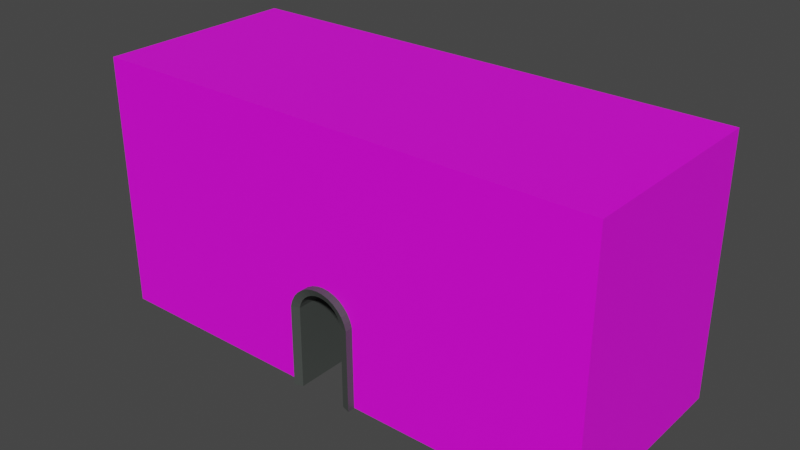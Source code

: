 # Source: BLENDFILE_Tunnel_.blend  (saved by Blender 2.92.15; exported with 4.5.12 LTS)
import bpy
from mathutils import Matrix  # noqa: F401  (used for matrix-valued properties, if any)

bpy.ops.wm.read_factory_settings(use_empty=True)
scene = bpy.context.scene
scene.name = 'Scene'

# ---- collections
col_collection = bpy.data.collections.new('Collection'); scene.collection.children.link(col_collection)

# ---- images (referenced by path relative to the original .blend; pixels are not part of the script)
import os
ASSET_DIR = os.environ.get("B2B_ASSET_DIR", "")  # directory of the original .blend (textures are referenced by path, not embedded)
HERE = os.path.dirname(os.path.abspath(__file__))  # packed textures are extracted next to this script under _unpacked/

def load_image(name, relpath, width, height, colorspace="sRGB"):
    """Load a texture the original file referenced (path relative to the .blend, or extracted next to this script)."""
    p = next((c for c in (os.path.join(HERE, relpath), os.path.join(ASSET_DIR, relpath)) if relpath and os.path.exists(c)), "")
    if p:
        img = bpy.data.images.load(p, check_existing=True)
        img.name = name
    else:  # same state as the original file: an image datablock whose file is absent (Cycles renders it pink)
        img = bpy.data.images.new(name, width, height)
        img.source = "FILE"
        img.filepath = "//" + (relpath or name)
    img.colorspace_settings.name = colorspace
    return img
img_tex_stonetiles_jpg = load_image('TEX_StoneTiles.jpg', 'TEX_StoneTiles.jpg', 1024, 1024, 'sRGB')

# ---- materials (node trees are filled in below, after node groups)
mat_stonedark = bpy.data.materials.new('StoneDark')
mat_stonedark.use_transparent_shadow = False
mat_stone = bpy.data.materials.new('Stone')
mat_stone.use_transparent_shadow = False

# ---- material node trees
mat_stonedark.use_nodes = True; mat_stonedark.node_tree.nodes.clear()
_N = mat_stonedark.node_tree.nodes; _L = mat_stonedark.node_tree.links
n0 = _N.new('ShaderNodeBsdfPrincipled'); n0.name = 'Principled BSDF'; n0.location = (10, 300)
n0.distribution = 'GGX'
n0.subsurface_method = 'BURLEY'
n0.inputs[0].default_value = (0.06268, 0.06992, 0.06517, 1.0)
n0.inputs[3].default_value = 1.45
n0.inputs[27].default_value = (0.0, 0.0, 0.0, 1.0)
n0.inputs[28].default_value = 1.0
n1 = _N.new('ShaderNodeOutputMaterial'); n1.name = 'Material Output'; n1.location = (300, 300)
_L.new(n0.outputs[0], n1.inputs[0])
n1.is_active_output = True
mat_stone.use_nodes = True; mat_stone.node_tree.nodes.clear()
_N = mat_stone.node_tree.nodes; _L = mat_stone.node_tree.links
n0 = _N.new('ShaderNodeBsdfPrincipled'); n0.name = 'Principled BSDF'; n0.location = (10, 300)
n0.distribution = 'GGX'
n0.subsurface_method = 'BURLEY'
n0.inputs[3].default_value = 1.45
n0.inputs[27].default_value = (0.0, 0.0, 0.0, 1.0)
n0.inputs[28].default_value = 1.0
n1 = _N.new('ShaderNodeOutputMaterial'); n1.name = 'Material Output'; n1.location = (300, 300)
n2 = _N.new('ShaderNodeTexImage'); n2.name = 'Image Texture'; n2.location = (-280, 280)
n2.image = img_tex_stonetiles_jpg
_L.new(n0.outputs[0], n1.inputs[0])
_L.new(n2.outputs[0], n0.inputs[0])
n1.is_active_output = True

# ---- world
world_world = bpy.data.worlds.new('World'); scene.world = world_world
world_world.use_nodes = True; world_world.node_tree.nodes.clear()
_N = world_world.node_tree.nodes; _L = world_world.node_tree.links
n0 = _N.new('ShaderNodeOutputWorld'); n0.name = 'World Output'; n0.location = (300, 300)
n1 = _N.new('ShaderNodeBackground'); n1.name = 'Background'; n1.location = (10, 300)
n1.inputs[0].default_value = (0.05088, 0.05088, 0.05088, 1.0)
_L.new(n1.outputs[0], n0.inputs[0])
n0.is_active_output = True
world_world.color = (0.05088, 0.05088, 0.05088)
world_world.use_sun_shadow = False
world_world.sun_shadow_jitter_overblur = 0.0

# ---- meshes
me_cube = bpy.data.meshes.new('Cube')
me_cube.from_pydata([(-10.0, 0.0, 0.0), (-10.0, 0.0, 10.0), (-10.0, 8.0, 0.0), (-10.0, 8.0, 10.0), (10.0, 0.0, 0.0), (10.0, 0.0, 10.0), (10.0, 8.0, 0.0), (10.0, 8.0, 10.0), (0.0, 0.0, 4.0), (0.0, 8.0, 4.0), (0.1951, 0.0, 3.981), (0.1951, 8.0, 3.981), (0.3827, 0.0, 3.924), (0.3827, 8.0, 3.924), (0.5556, 0.0, 3.831), (0.5556, 8.0, 3.831), (0.7071, 0.0, 3.707), (0.7071, 8.0, 3.707), (0.8315, 8.0, 3.556), (0.8315, 0.0, 3.556), (0.9239, 8.0, 3.383), (0.9239, 0.0, 3.383), (0.9808, 8.0, 3.195), (0.9808, 0.0, 3.195), (0.9954, 8.0, 0.0), (0.9954, 0.0, 0.0), (-0.9954, 8.0, 0.0), (-0.9954, 0.0, 0.0), (-0.9808, 0.0, 3.195), (-0.9808, 8.0, 3.195), (-0.9239, 8.0, 3.383), (-0.9239, 0.0, 3.383), (-0.8315, 8.0, 3.556), (-0.8315, 0.0, 3.556), (-0.7071, 8.0, 3.707), (-0.7071, 0.0, 3.707), (-0.5556, 0.0, 3.831), (-0.5556, 8.0, 3.831), (-0.3827, 0.0, 3.924), (-0.3827, 8.0, 3.924), (-0.1951, 0.0, 3.981), (-0.1951, 8.0, 3.981), (-2.467e-08, -0.3, 4.222), (-2.467e-08, 8.2, 4.222), (0.2489, -0.3, 4.198), (0.2489, 8.2, 4.198), (0.4883, -0.3, 4.125), (0.4883, 8.2, 4.125), (0.7089, -0.3, 4.007), (0.7089, 8.2, 4.007), (0.9022, -0.3, 3.848), (0.9022, 8.2, 3.848), (1.061, 8.2, 3.655), (1.061, -0.3, 3.655), (1.179, 8.2, 3.434), (1.179, -0.3, 3.434), (1.251, 8.2, 3.195), (1.251, -0.3, 3.195), (1.27, 8.2, 0.0), (1.27, -0.3, 0.0), (-1.27, 8.2, 0.0), (-1.27, -0.3, 0.0), (-1.251, -0.3, 3.195), (-1.251, 8.2, 3.195), (-1.179, 8.2, 3.434), (-1.179, -0.3, 3.434), (-1.061, 8.2, 3.655), (-1.061, -0.3, 3.655), (-0.9022, 8.2, 3.848), (-0.9022, -0.3, 3.848), (-0.7089, -0.3, 4.007), (-0.7089, 8.2, 4.007), (-0.4883, -0.3, 4.125), (-0.4883, 8.2, 4.125), (-0.2489, -0.3, 4.198), (-0.2489, 8.2, 4.198), (4.836e-09, -0.2, 3.956), (4.836e-09, 8.2, 3.956), (0.1845, -0.2, 3.938), (0.1845, 8.2, 3.938), (0.362, -0.2, 3.884), (0.362, 8.2, 3.884), (0.5255, -0.2, 3.797), (0.5255, 8.2, 3.797), (0.6689, -0.2, 3.679), (0.6689, 8.2, 3.679), (0.7865, 8.2, 3.536), (0.7865, -0.2, 3.536), (0.8739, 8.2, 3.373), (0.8739, -0.2, 3.373), (0.9277, 8.2, 3.195), (0.9277, -0.2, 3.195), (0.9416, 8.2, 0.0), (0.9416, -0.2, 0.0), (-0.9416, 8.2, 0.0), (-0.9416, -0.2, 0.0), (-0.9277, -0.2, 3.195), (-0.9277, 8.2, 3.195), (-0.8739, 8.2, 3.373), (-0.8739, -0.2, 3.373), (-0.7865, 8.2, 3.536), (-0.7865, -0.2, 3.536), (-0.6689, 8.2, 3.679), (-0.6689, -0.2, 3.679), (-0.5255, -0.2, 3.797), (-0.5255, 8.2, 3.797), (-0.362, -0.2, 3.884), (-0.362, 8.2, 3.884), (-0.1845, -0.2, 3.938), (-0.1845, 8.2, 3.938)], [], [(0, 1, 3, 2), (6, 7, 5, 4), (7, 3, 1, 5), (8, 9, 11, 10), (11, 13, 12, 10), (13, 15, 14, 12), (15, 17, 16, 14), (16, 17, 18, 19), (19, 18, 20, 21), (21, 20, 22, 23), (25, 23, 22, 24), (28, 27, 26, 29), (28, 29, 30, 31), (31, 30, 32, 33), (33, 32, 34, 35), (34, 37, 36, 35), (37, 39, 38, 36), (39, 41, 40, 38), (8, 40, 41, 9), (26, 2, 3, 7, 6, 24, 22, 20, 18, 17, 15, 13, 11, 9, 41, 39, 37, 34, 32, 30, 29), (25, 4, 5, 1, 0, 27, 28, 31, 33, 35, 36, 38, 40, 8, 10, 12, 14, 16, 19, 21, 23), (6, 4, 25, 24), (0, 2, 26, 27), (42, 44, 45, 43), (45, 44, 46, 47), (47, 46, 48, 49), (49, 48, 50, 51), (50, 53, 52, 51), (53, 55, 54, 52), (55, 57, 56, 54), (59, 58, 56, 57), (62, 63, 60, 61), (62, 65, 64, 63), (65, 67, 66, 64), (67, 69, 68, 66), (68, 69, 70, 71), (71, 70, 72, 73), (73, 72, 74, 75), (42, 43, 75, 74), (76, 77, 79, 78), (79, 81, 80, 78), (81, 83, 82, 80), (83, 85, 84, 82), (84, 85, 86, 87), (87, 86, 88, 89), (89, 88, 90, 91), (93, 91, 90, 92), (96, 95, 94, 97), (96, 97, 98, 99), (99, 98, 100, 101), (101, 100, 102, 103), (102, 105, 104, 103), (105, 107, 106, 104), (107, 109, 108, 106), (76, 108, 109, 77), (55, 53, 87, 89), (64, 66, 100, 98), (54, 56, 90, 88), (74, 72, 106, 108), (46, 44, 78, 80), (42, 74, 108, 76), (47, 49, 83, 81), (67, 65, 99, 101), (57, 55, 89, 91), (75, 43, 77, 109), (66, 68, 102, 100), (59, 57, 91, 93), (48, 46, 80, 82), (56, 58, 92, 90), (49, 51, 85, 83), (69, 67, 101, 103), (58, 59, 93, 92), (68, 71, 105, 102), (62, 61, 95, 96), (50, 48, 82, 84), (61, 60, 94, 95), (51, 52, 86, 85), (70, 69, 103, 104), (60, 63, 97, 94), (71, 73, 107, 105), (43, 45, 79, 77), (53, 50, 84, 87), (63, 64, 98, 97), (52, 54, 88, 86), (72, 70, 104, 106), (44, 42, 76, 78), (73, 75, 109, 107), (45, 47, 81, 79), (65, 62, 96, 99)])
me_cube.polygons.foreach_set('material_index', [1, 1, 1, 1, 1, 1, 1, 1, 1, 1, 1, 1, 1, 1, 1, 1, 1, 1, 1, 1, 1, 1, 1, 0, 0, 0, 0, 0, 0, 0, 0, 0, 0, 0, 0, 0, 0, 0, 0, 0, 0, 0, 0, 0, 0, 0, 0, 0, 0, 0, 0, 0, 0, 0, 0, 0, 0, 0, 0, 0, 0, 0, 0, 0, 0, 0, 0, 0, 0, 0, 0, 0, 0, 0, 0, 0, 0, 0, 0, 0, 0, 0, 0, 0, 0, 0, 0, 0, 0])
_uv = me_cube.uv_layers.new(name='UVMap')
_uv.uv.foreach_set('vector', [0.375, 0.0, 0.625, 0.0, 0.625, 0.25, 0.375, 0.25, 0.375, 0.5, 0.625, 0.5, 0.625, 0.75, 0.375, 0.75, 0.625, 0.5, 0.875, 0.5, 0.875, 0.75, 0.625, 0.75, 1.0, 0.95, 1.0, 0.55, 0.9688, 0.55, 0.9688, 0.95, 0.9688, 0.55, 0.9375, 0.55, 0.9375, 0.95, 0.9688, 0.95, 0.9375, 0.55, 0.9062, 0.55, 0.9062, 0.95, 0.9375, 0.95, 0.9062, 0.55, 0.875, 0.55, 0.875, 0.95, 0.9062, 0.95, 0.875, 0.95, 0.875, 0.55, 0.8438, 0.55, 0.8438, 0.95, 0.8438, 0.95, 0.8438, 0.55, 0.8125, 0.55, 0.8125, 0.95, 0.8125, 0.95, 0.8125, 0.55, 0.7812, 0.55, 0.7812, 0.95, 0.7574, 0.95, 0.7812, 0.95, 0.7812, 0.55, 0.7574, 0.55, 0.2187, 0.95, 0.2426, 0.95, 0.2426, 0.55, 0.2188, 0.55, 0.2188, 0.95, 0.2187, 0.55, 0.1875, 0.55, 0.1875, 0.95, 0.1875, 0.95, 0.1875, 0.55, 0.1562, 0.55, 0.1562, 0.95, 0.1562, 0.95, 0.1562, 0.55, 0.125, 0.55, 0.125, 0.95, 0.125, 0.55, 0.09375, 0.55, 0.09375, 0.95, 0.125, 0.95, 0.09375, 0.55, 0.0625, 0.55, 0.0625, 0.95, 0.09375, 0.95, 0.0625, 0.55, 0.03125, 0.55, 0.03125, 0.95, 0.0625, 0.95, 0.0, 0.95, 0.03125, 0.95, 0.03125, 0.55, 0.0, 0.55, 0.6119, -0.6685, 1.585, -0.6527, 1.568, 0.4284, -0.5937, 0.4284, -0.6113, -0.6359, 0.347, -0.6517, 0.3542, -0.3117, 0.3614, -0.2908, 0.3716, -0.2724, 0.3851, -0.2565, 0.4022, -0.2428, 0.4236, -0.2317, 0.4508, -0.2237, 0.4871, -0.2201, 0.5129, -0.2299, 0.5363, -0.2406, 0.5567, -0.2528, 0.5738, -0.2668, 0.5875, -0.283, 0.5979, -0.3016, 0.6048, -0.3231, 0.612, 0.429, 1.585, 0.4448, 1.568, 1.526, -0.5938, 1.526, -0.6113, 0.4616, 0.347, 0.4458, 0.3542, 0.7858, 0.3614, 0.8067, 0.3716, 0.8251, 0.3851, 0.8411, 0.4022, 0.8547, 0.4236, 0.8658, 0.4508, 0.8738, 0.4871, 0.8774, 0.5129, 0.8676, 0.5363, 0.8569, 0.5567, 0.8448, 0.5738, 0.8308, 0.5875, 0.8146, 0.5979, 0.7959, 0.6048, 0.7744, 0.375, 0.5, 0.375, 0.75, 0.2624, 0.75, 0.2624, 0.5, 0.125, 0.75, 0.125, 0.5, 0.2376, 0.5, 0.2376, 0.75, 1.0, 0.95, 0.9688, 0.95, 0.9688, 0.55, 1.0, 0.55, 0.9688, 0.55, 0.9688, 0.95, 0.9375, 0.95, 0.9375, 0.55, 0.9375, 0.55, 0.9375, 0.95, 0.9062, 0.95, 0.9062, 0.55, 0.9062, 0.55, 0.9062, 0.95, 0.875, 0.95, 0.875, 0.55, 0.875, 0.95, 0.8438, 0.95, 0.8438, 0.55, 0.875, 0.55, 0.8438, 0.95, 0.8125, 0.95, 0.8125, 0.55, 0.8438, 0.55, 0.8125, 0.95, 0.7812, 0.95, 0.7812, 0.55, 0.8125, 0.55, 0.7574, 0.95, 0.7574, 0.55, 0.7812, 0.55, 0.7812, 0.95, 0.2187, 0.95, 0.2188, 0.55, 0.2426, 0.55, 0.2426, 0.95, 0.2188, 0.95, 0.1875, 0.95, 0.1875, 0.55, 0.2187, 0.55, 0.1875, 0.95, 0.1562, 0.95, 0.1562, 0.55, 0.1875, 0.55, 0.1562, 0.95, 0.125, 0.95, 0.125, 0.55, 0.1562, 0.55, 0.125, 0.55, 0.125, 0.95, 0.09375, 0.95, 0.09375, 0.55, 0.09375, 0.55, 0.09375, 0.95, 0.0625, 0.95, 0.0625, 0.55, 0.0625, 0.55, 0.0625, 0.95, 0.03125, 0.95, 0.03125, 0.55, 0.0, 0.95, 0.0, 0.55, 0.03125, 0.55, 0.03125, 0.95, 1.0, 0.95, 1.0, 0.55, 0.9688, 0.55, 0.9688, 0.95, 0.9688, 0.55, 0.9375, 0.55, 0.9375, 0.95, 0.9688, 0.95, 0.9375, 0.55, 0.9062, 0.55, 0.9062, 0.95, 0.9375, 0.95, 0.9062, 0.55, 0.875, 0.55, 0.875, 0.95, 0.9062, 0.95, 0.875, 0.95, 0.875, 0.55, 0.8438, 0.55, 0.8438, 0.95, 0.8438, 0.95, 0.8438, 0.55, 0.8125, 0.55, 0.8125, 0.95, 0.8125, 0.95, 0.8125, 0.55, 0.7812, 0.55, 0.7812, 0.95, 0.7574, 0.95, 0.7812, 0.95, 0.7812, 0.55, 0.7574, 0.55, 0.2187, 0.95, 0.2426, 0.95, 0.2426, 0.55, 0.2188, 0.55, 0.2188, 0.95, 0.2187, 0.55, 0.1875, 0.55, 0.1875, 0.95, 0.1875, 0.95, 0.1875, 0.55, 0.1562, 0.55, 0.1562, 0.95, 0.1562, 0.95, 0.1562, 0.55, 0.125, 0.55, 0.125, 0.95, 0.125, 0.55, 0.09375, 0.55, 0.09375, 0.95, 0.125, 0.95, 0.09375, 0.55, 0.0625, 0.55, 0.0625, 0.95, 0.09375, 0.95, 0.0625, 0.55, 0.03125, 0.55, 0.03125, 0.95, 0.0625, 0.95, 0.0, 0.95, 0.03125, 0.95, 0.03125, 0.55, 0.0, 0.55, 0.8125, 0.95, 0.8438, 0.95, 0.8438, 0.95, 0.8125, 0.95, 0.1875, 0.55, 0.1562, 0.55, 0.1562, 0.55, 0.1875, 0.55, 0.8125, 0.55, 0.7812, 0.55, 0.7812, 0.55, 0.8125, 0.55, 0.03125, 0.95, 0.0625, 0.95, 0.0625, 0.95, 0.03125, 0.95, 0.9375, 0.95, 0.9688, 0.95, 0.9688, 0.95, 0.9375, 0.95, 0.0, 0.95, 0.03125, 0.95, 0.03125, 0.95, 0.0, 0.95, 0.9375, 0.55, 0.9062, 0.55, 0.9062, 0.55, 0.9375, 0.55, 0.1562, 0.95, 0.1875, 0.95, 0.1875, 0.95, 0.1562, 0.95, 0.7812, 0.95, 0.8125, 0.95, 0.8125, 0.95, 0.7812, 0.95, 0.03125, 0.55, 0.0, 0.55, 0.0, 0.55, 0.03125, 0.55, 0.1562, 0.55, 0.125, 0.55, 0.125, 0.55, 0.1562, 0.55, 0.7574, 0.95, 0.7812, 0.95, 0.7812, 0.95, 0.7574, 0.95, 0.9062, 0.95, 0.9375, 0.95, 0.9375, 0.95, 0.9062, 0.95, 0.7812, 0.55, 0.7574, 0.55, 0.7574, 0.55, 0.7812, 0.55, 0.9062, 0.55, 0.875, 0.55, 0.875, 0.55, 0.9062, 0.55, 0.125, 0.95, 0.1562, 0.95, 0.1562, 0.95, 0.125, 0.95, 0.7574, 0.55, 0.7574, 0.95, 0.7574, 0.95, 0.7574, 0.55, 0.125, 0.55, 0.09375, 0.55, 0.09375, 0.55, 0.125, 0.55, 0.2187, 0.95, 0.2426, 0.95, 0.2426, 0.95, 0.2187, 0.95, 0.875, 0.95, 0.9062, 0.95, 0.9062, 0.95, 0.875, 0.95, 0.2426, 0.95, 0.2426, 0.55, 0.2426, 0.55, 0.2426, 0.95, 0.875, 0.55, 0.8438, 0.55, 0.8438, 0.55, 0.875, 0.55, 0.09375, 0.95, 0.125, 0.95, 0.125, 0.95, 0.09375, 0.95, 0.2426, 0.55, 0.2188, 0.55, 0.2188, 0.55, 0.2426, 0.55, 0.09375, 0.55, 0.0625, 0.55, 0.0625, 0.55, 0.09375, 0.55, 1.0, 0.55, 0.9688, 0.55, 0.9688, 0.55, 1.0, 0.55, 0.8438, 0.95, 0.875, 0.95, 0.875, 0.95, 0.8438, 0.95, 0.2187, 0.55, 0.1875, 0.55, 0.1875, 0.55, 0.2187, 0.55, 0.8438, 0.55, 0.8125, 0.55, 0.8125, 0.55, 0.8438, 0.55, 0.0625, 0.95, 0.09375, 0.95, 0.09375, 0.95, 0.0625, 0.95, 0.9688, 0.95, 1.0, 0.95, 1.0, 0.95, 0.9688, 0.95, 0.0625, 0.55, 0.03125, 0.55, 0.03125, 0.55, 0.0625, 0.55, 0.9688, 0.55, 0.9375, 0.55, 0.9375, 0.55, 0.9688, 0.55, 0.1875, 0.95, 0.2188, 0.95, 0.2188, 0.95, 0.1875, 0.95])
me_cube.materials.append(mat_stonedark)
me_cube.materials.append(mat_stone)
me_cube.use_remesh_fix_poles = True
me_cube.use_remesh_preserve_attributes = False
me_cube.use_mirror_vertex_groups = False
me_cube.update()

# ---- objects
ob_tunnel_001 = bpy.data.objects.new('Tunnel.001', me_cube)
ob_tunnel = bpy.data.objects.new('Tunnel', None)

# ---- transforms, parenting, visibility, modifiers, constraints
ob_tunnel_001.parent = ob_tunnel
ob_tunnel_001.location = (0.0, 0.0, 0.0)
ob_tunnel_001.lineart.crease_threshold = 0.0
ob_tunnel.location = (0.0, 0.0, 0.0)
ob_tunnel.lineart.crease_threshold = 0.0

# ---- collection membership
col_collection.objects.link(ob_tunnel_001)
col_collection.objects.link(ob_tunnel)

# ---- scene / render settings (as saved in the file)
scene.frame_start = 1; scene.frame_end = 30; scene.frame_set(1)
scene.render.engine = 'BLENDER_EEVEE_NEXT'
scene.render.fps = 30
scene.cycles.use_denoising = False
scene.cycles.samples = 128
scene.cycles.sampling_pattern = 'TABULATED_SOBOL'
scene.cycles.use_adaptive_sampling = False
scene.cycles.use_light_tree = False
scene.view_settings.view_transform = 'Filmic'
bpy.context.view_layer.update()

# ---- added for rendering (the .blend has no active camera and no usable light): camera, sun
cam_auto = bpy.data.cameras.new('AutoCamera')
cam_auto.lens = 50.0
cam_auto.sensor_width = 36.0
cam_auto.clip_end = 1000.0
ob_auto_camera = bpy.data.objects.new('AutoCamera', cam_auto)
scene.collection.objects.link(ob_auto_camera)
ob_auto_camera.location = (22.133, -22.6096, 22.7064)
ob_auto_camera.rotation_euler = (1.09748, -7.21219e-08, 0.694738)
scene.camera = ob_auto_camera
light_auto_sun = bpy.data.lights.new('AutoSun', 'SUN')
light_auto_sun.energy = 3.0
light_auto_sun.angle = 0.0523599
ob_auto_sun = bpy.data.objects.new('AutoSun', light_auto_sun)
scene.collection.objects.link(ob_auto_sun)
ob_auto_sun.rotation_euler = (0.872665, 0.174533, 0.523599)
bpy.context.view_layer.update()
